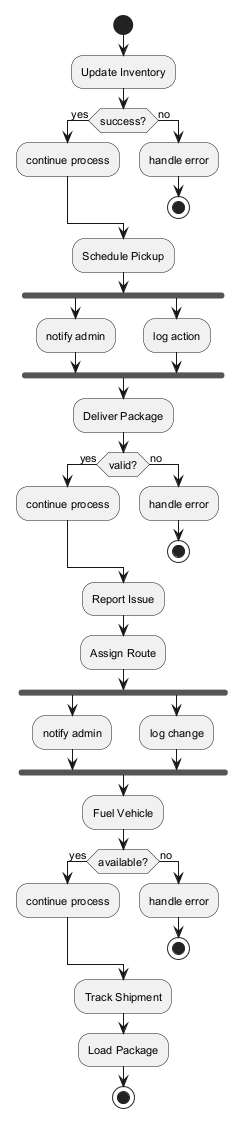

The diagram above was rendered by PlantUML. Its source (embedded in the PNG):
@startuml
skinparam monochrome true
skinparam defaultFontSize 11
start
:Update Inventory;
if (success?) then (yes)
:continue process;
else (no)
:handle error;
stop
endif
:Schedule Pickup;
fork
:notify admin;
fork again
:log action;
end fork
:Deliver Package;
if (valid?) then (yes)
:continue process;
else (no)
:handle error;
stop
endif
:Report Issue;
:Assign Route;
fork
:notify admin;
fork again
:log change;
end fork
:Fuel Vehicle;
if (available?) then (yes)
:continue process;
else (no)
:handle error;
stop
endif
:Track Shipment;
:Load Package;
stop
@enduml